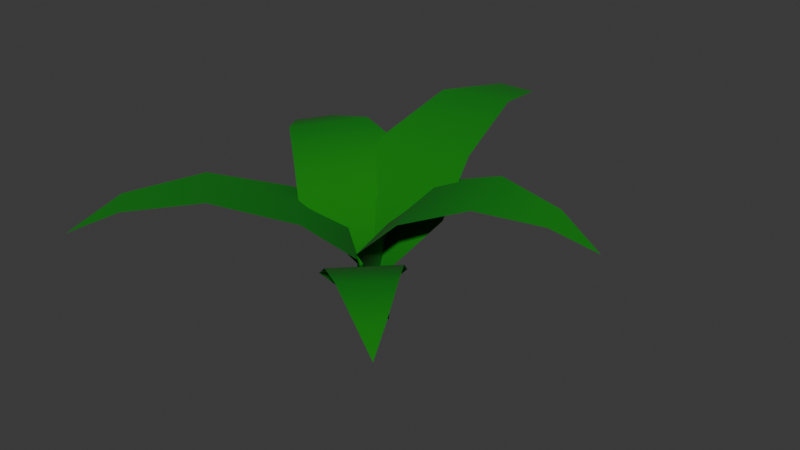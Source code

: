 # Source: tobacco.blend  (saved by Blender 4.0.36; exported with 4.5.12 LTS)
import bpy
from mathutils import Matrix  # noqa: F401  (used for matrix-valued properties, if any)

bpy.ops.wm.read_factory_settings(use_empty=True)
scene = bpy.context.scene
scene.name = 'Scene'

# ---- collections
col_collection = bpy.data.collections.new('Collection'); scene.collection.children.link(col_collection)

# ---- materials (node trees are filled in below, after node groups)
mat_plant = bpy.data.materials.new('plant')
mat_plant.use_backface_culling = True
mat_plant.use_transparent_shadow = False

# ---- material node trees
mat_plant.use_nodes = True; mat_plant.node_tree.nodes.clear()
_N = mat_plant.node_tree.nodes; _L = mat_plant.node_tree.links
n0 = _N.new('ShaderNodeBsdfPrincipled'); n0.name = 'Principled BSDF'; n0.location = (10, 300)
n0.inputs[0].default_value = (0.0, 0.1986, 0.001341, 1.0)
n0.inputs[2].default_value = 1.0
n0.inputs[3].default_value = 1.45
n1 = _N.new('ShaderNodeOutputMaterial'); n1.name = 'Material Output'; n1.location = (300, 300)
_L.new(n0.outputs[0], n1.inputs[0])
n1.is_active_output = True

# ---- world
world_world = bpy.data.worlds.new('World'); scene.world = world_world
world_world.use_nodes = True; world_world.node_tree.nodes.clear()
_N = world_world.node_tree.nodes; _L = world_world.node_tree.links
n0 = _N.new('ShaderNodeOutputWorld'); n0.name = 'World Output'; n0.location = (300, 300)
n1 = _N.new('ShaderNodeBackground'); n1.name = 'Background'; n1.location = (10, 300)
n1.inputs[0].default_value = (0.05088, 0.05088, 0.05088, 1.0)
_L.new(n1.outputs[0], n0.inputs[0])
n0.is_active_output = True
world_world.color = (0.05088, 0.05088, 0.05088)
world_world.use_sun_shadow = False
world_world.sun_shadow_jitter_overblur = 0.0

# ---- meshes
me_plane = bpy.data.meshes.new('Plane')
me_plane.from_pydata([(-0.2403, 1.068, -0.0302), (0.3769, 0.06457, 0.04143), (0.3769, 0.06457, -0.04143), (0.1558, 0.07958, 0.04143), (0.1558, 0.07958, -0.04143), (-0.07287, 0.1166, -0.2336), (-0.08717, 0.1238, 0.2446), (-0.3503, 0.6193, -0.1448), (-0.3713, 0.6298, 0.161), (-0.267, 0.3157, 0.2126), (-0.2405, 0.3024, -0.1922), (-0.3078, 0.926, -0.07848), (-0.3095, 0.9268, 0.07978), (-0.0707, -0.7728, -0.7349), (0.3898, 0.05475, -0.07625), (0.3886, 0.001033, -0.01317), (0.2102, 0.04562, -0.08734), (0.209, -0.008092, -0.02426), (-0.002562, -0.1708, 0.1002), (0.02403, 0.1396, -0.255), (-0.2233, -0.499, -0.2932), (-0.2013, -0.2963, -0.523), (-0.1015, -0.02914, -0.3468), (-0.1378, -0.2944, -0.04958), (-0.1734, -0.6731, -0.5472), (-0.1712, -0.5697, -0.6687), (0.06999, -0.5329, 0.4855), (0.3716, -0.0508, -0.01798), (0.3712, -0.01276, 0.02114), (0.2534, -0.05829, -0.01199), (0.253, -0.02026, 0.02713), (0.1145, 0.05166, 0.1423), (0.117, -0.1729, -0.08867), (-0.03053, -0.2261, 0.334), (-0.02886, -0.3739, 0.182), (0.02777, -0.2491, 0.01383), (0.02556, -0.05392, 0.2146), (0.002399, -0.4035, 0.4322), (0.003226, -0.4768, 0.3569), (-0.106, 0.2365, 0.8234), (0.3903, 0.05317, -0.01717), (0.3853, 0.12, -0.03192), (0.2073, 0.04127, -0.008533), (0.2023, 0.1081, -0.02329), (-0.01842, 0.2598, -0.0251), (0.006317, -0.1317, 0.05932), (-0.2565, 0.267, 0.3921), (-0.2369, 0.007133, 0.4494), (-0.1384, -0.08303, 0.2062), (-0.1642, 0.2601, 0.1305), (-0.2093, 0.2578, 0.6478), (-0.1996, 0.1291, 0.6762), (-0.02411, 0.4598, -0.7689), (0.3769, 0.08479, -0.02128), (0.3769, 0.0132, -0.063), (0.1558, 0.09235, -0.03425), (0.1558, 0.02076, -0.07597), (-0.08717, -0.1325, -0.2165), (-0.08717, 0.2902, 0.02989), (-0.238, 0.1428, -0.5322), (-0.238, 0.4211, -0.37), (-0.2066, 0.3507, -0.1391), (-0.2066, -0.0167, -0.3532), (-0.1837, 0.3104, -0.6677), (-0.1837, 0.4483, -0.5874)], [], [(3, 4, 2, 1), (6, 5, 4, 3), (9, 10, 5, 6), (12, 11, 7, 8), (8, 7, 10, 9), (0, 11, 12), (16, 17, 15, 14), (19, 18, 17, 16), (22, 23, 18, 19), (25, 24, 20, 21), (21, 20, 23, 22), (13, 24, 25), (29, 30, 28, 27), (32, 31, 30, 29), (35, 36, 31, 32), (38, 37, 33, 34), (34, 33, 36, 35), (26, 37, 38), (42, 43, 41, 40), (45, 44, 43, 42), (48, 49, 44, 45), (51, 50, 46, 47), (47, 46, 49, 48), (39, 50, 51), (55, 56, 54, 53), (58, 57, 56, 55), (61, 62, 57, 58), (64, 63, 59, 60), (60, 59, 62, 61), (52, 63, 64)])
me_plane.polygons.foreach_set('use_smooth', [True] * 30)
_uv = me_plane.uv_layers.new(name='UVMap')
_uv.uv.foreach_set('vector', [0.6504, 0.0, 0.6504, 1.0, 1.0, 1.0, 1.0, 0.0, 0.5074, 0.0, 0.5074, 1.0, 0.6504, 1.0, 0.6504, 0.0, 0.3736, 0.0, 0.3736, 1.0, 0.5074, 1.0, 0.5074, 0.0, 0.1374, 0.0, 0.1374, 1.0, 0.2749, 1.0, 0.2749, 0.0, 0.2749, 0.0, 0.2749, 1.0, 0.3736, 1.0, 0.3736, 0.0, 0.0, 0.0, 0.1374, 1.0, 0.1374, 0.0, 0.6504, 0.0, 0.6504, 1.0, 1.0, 1.0, 1.0, 0.0, 0.5074, 0.0, 0.5074, 1.0, 0.6504, 1.0, 0.6504, 0.0, 0.3736, 0.0, 0.3736, 1.0, 0.5074, 1.0, 0.5074, 0.0, 0.1374, 0.0, 0.1374, 1.0, 0.2749, 1.0, 0.2749, 0.0, 0.2749, 0.0, 0.2749, 1.0, 0.3736, 1.0, 0.3736, 0.0, 0.0, 0.0, 0.1374, 1.0, 0.1374, 0.0, 0.6504, 0.0, 0.6504, 1.0, 1.0, 1.0, 1.0, 0.0, 0.5074, 0.0, 0.5074, 1.0, 0.6504, 1.0, 0.6504, 0.0, 0.3736, 0.0, 0.3736, 1.0, 0.5074, 1.0, 0.5074, 0.0, 0.1374, 0.0, 0.1374, 1.0, 0.2749, 1.0, 0.2749, 0.0, 0.2749, 0.0, 0.2749, 1.0, 0.3736, 1.0, 0.3736, 0.0, 0.0, 0.0, 0.1374, 1.0, 0.1374, 0.0, 0.6504, 0.0, 0.6504, 1.0, 1.0, 1.0, 1.0, 0.0, 0.5074, 0.0, 0.5074, 1.0, 0.6504, 1.0, 0.6504, 0.0, 0.3736, 0.0, 0.3736, 1.0, 0.5074, 1.0, 0.5074, 0.0, 0.1374, 0.0, 0.1374, 1.0, 0.2749, 1.0, 0.2749, 0.0, 0.2749, 0.0, 0.2749, 1.0, 0.3736, 1.0, 0.3736, 0.0, 0.0, 0.0, 0.1374, 1.0, 0.1374, 0.0, 0.6504, 0.0, 0.6504, 1.0, 1.0, 1.0, 1.0, 0.0, 0.5074, 0.0, 0.5074, 1.0, 0.6504, 1.0, 0.6504, 0.0, 0.3736, 0.0, 0.3736, 1.0, 0.5074, 1.0, 0.5074, 0.0, 0.1374, 0.0, 0.1374, 1.0, 0.2749, 1.0, 0.2749, 0.0, 0.2749, 0.0, 0.2749, 1.0, 0.3736, 1.0, 0.3736, 0.0, 0.0, 0.0, 0.1374, 1.0, 0.1374, 0.0])
me_plane.materials.append(mat_plant)
me_plane.update()

# ---- objects
ob_plane = bpy.data.objects.new('Plane', me_plane)

# ---- transforms, parenting, visibility, modifiers, constraints
ob_plane.location = (0.0, 0.0, 0.0)
ob_plane.rotation_euler = (-1.344e-07, 1.571, 0.0)

# ---- collection membership
col_collection.objects.link(ob_plane)

# ---- scene / render settings (as saved in the file)
scene.frame_start = 1; scene.frame_end = 250; scene.frame_set(1)
scene.render.engine = 'BLENDER_EEVEE_NEXT'
scene.cycles.sampling_pattern = 'TABULATED_SOBOL'
bpy.context.view_layer.update()

# ---- added for rendering (the .blend has no active camera and no usable light): camera, sun
cam_auto = bpy.data.cameras.new('AutoCamera')
cam_auto.lens = 50.0
cam_auto.sensor_width = 36.0
cam_auto.clip_end = 1000.0
ob_auto_camera = bpy.data.objects.new('AutoCamera', cam_auto)
scene.collection.objects.link(ob_auto_camera)
ob_auto_camera.location = (2.38685, -2.68389, 1.87819)
ob_auto_camera.rotation_euler = (1.09748, -7.21219e-08, 0.694738)
scene.camera = ob_auto_camera
light_auto_sun = bpy.data.lights.new('AutoSun', 'SUN')
light_auto_sun.energy = 3.0
light_auto_sun.angle = 0.0523599
ob_auto_sun = bpy.data.objects.new('AutoSun', light_auto_sun)
scene.collection.objects.link(ob_auto_sun)
ob_auto_sun.rotation_euler = (0.872665, 0.174533, 0.523599)
bpy.context.view_layer.update()
